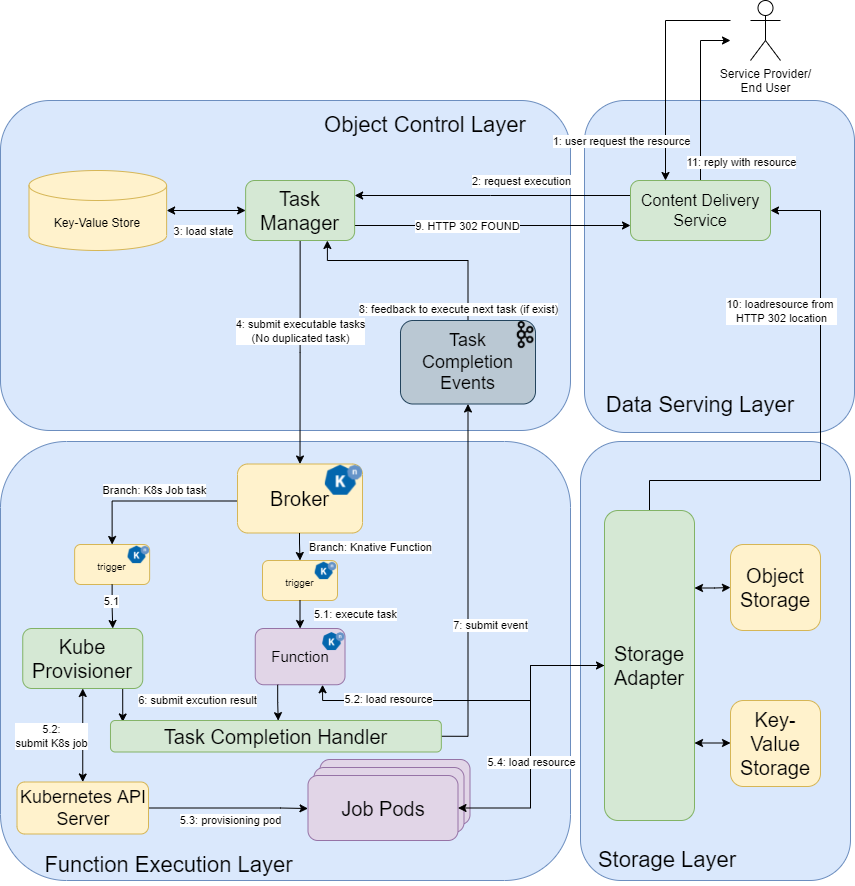

The diagram above was exported from draw.io. Its source (the exported page's mxGraphModel, read from the mxfile embedded in the PNG):
<mxGraphModel dx="1865" dy="1818" grid="1" gridSize="10" guides="1" tooltips="1" connect="1" arrows="1" fold="1" page="1" pageScale="1" pageWidth="827" pageHeight="1169" math="0" shadow="0">
  <root>
    <mxCell id="0" />
    <mxCell id="1" parent="0" />
    <mxCell id="2" value="" style="rounded=1;whiteSpace=wrap;html=1;strokeColor=#6c8ebf;fillColor=#dae8fc;" parent="1" vertex="1">
      <mxGeometry x="494" width="270" height="332" as="geometry" />
    </mxCell>
    <mxCell id="3" value="" style="rounded=1;whiteSpace=wrap;html=1;fillColor=#dae8fc;strokeColor=#6c8ebf;" parent="1" vertex="1">
      <mxGeometry x="-90" width="570" height="330" as="geometry" />
    </mxCell>
    <mxCell id="4" value="" style="rounded=1;whiteSpace=wrap;html=1;strokeColor=#6c8ebf;fillColor=#dae8fc;" parent="1" vertex="1">
      <mxGeometry x="490" y="341" width="270" height="439" as="geometry" />
    </mxCell>
    <mxCell id="5" value="" style="rounded=1;whiteSpace=wrap;html=1;strokeColor=#6c8ebf;fillColor=#dae8fc;" parent="1" vertex="1">
      <mxGeometry x="-90" y="341" width="570" height="439" as="geometry" />
    </mxCell>
    <mxCell id="6" value="&lt;div&gt;Function Execution&amp;nbsp;&lt;span&gt;Layer&lt;/span&gt;&lt;/div&gt;" style="text;html=1;strokeColor=none;fillColor=none;align=center;verticalAlign=middle;whiteSpace=wrap;rounded=0;fontSize=22;" parent="1" vertex="1">
      <mxGeometry x="-61.5" y="745" width="279" height="40" as="geometry" />
    </mxCell>
    <mxCell id="7" value="&lt;font style=&quot;font-size: 22px&quot;&gt;Storage Layer&lt;/font&gt;" style="text;html=1;strokeColor=none;fillColor=none;align=center;verticalAlign=middle;whiteSpace=wrap;rounded=0;fontSize=22;" parent="1" vertex="1">
      <mxGeometry x="494" y="745" width="166" height="30" as="geometry" />
    </mxCell>
    <mxCell id="8" value="&lt;font style=&quot;font-size: 22px&quot;&gt;Object Control Layer&lt;/font&gt;" style="text;html=1;strokeColor=none;fillColor=none;align=center;verticalAlign=middle;whiteSpace=wrap;rounded=0;fontSize=22;" parent="1" vertex="1">
      <mxGeometry x="210" y="10" width="250" height="30" as="geometry" />
    </mxCell>
    <mxCell id="DZC0j2qi3mUQKiAy01M3-158" style="edgeStyle=orthogonalEdgeStyle;rounded=0;orthogonalLoop=1;jettySize=auto;html=1;exitX=0.75;exitY=1;exitDx=0;exitDy=0;entryX=0.037;entryY=0.047;entryDx=0;entryDy=0;entryPerimeter=0;" parent="1" source="16" target="133" edge="1">
      <mxGeometry relative="1" as="geometry" />
    </mxCell>
    <mxCell id="16" value="&lt;span style=&quot;font-size: 20px&quot;&gt;Kube&lt;br&gt;&lt;/span&gt;&lt;span style=&quot;font-size: 20px&quot;&gt;Provisioner&lt;/span&gt;" style="rounded=1;whiteSpace=wrap;html=1;fillColor=#d5e8d4;strokeColor=#82b366;" parent="1" vertex="1">
      <mxGeometry x="-67.75" y="528" width="120" height="60" as="geometry" />
    </mxCell>
    <mxCell id="17" style="edgeStyle=orthogonalEdgeStyle;rounded=0;orthogonalLoop=1;jettySize=auto;html=1;exitX=1;exitY=0.5;exitDx=0;exitDy=0;fontSize=18;strokeWidth=1;entryX=0;entryY=0.508;entryDx=0;entryDy=0;entryPerimeter=0;" parent="1" source="18" target="27" edge="1">
      <mxGeometry relative="1" as="geometry">
        <Array as="points">
          <mxPoint x="190" y="707" />
        </Array>
        <mxPoint x="355.95" y="518" as="targetPoint" />
      </mxGeometry>
    </mxCell>
    <mxCell id="180" value="5.3: provisioning pod" style="edgeLabel;html=1;align=center;verticalAlign=middle;resizable=0;points=[];" parent="17" vertex="1" connectable="0">
      <mxGeometry x="0.1704" y="1" relative="1" as="geometry">
        <mxPoint x="-12" y="13" as="offset" />
      </mxGeometry>
    </mxCell>
    <mxCell id="18" value="&lt;span style=&quot;font-size: 18px;&quot;&gt;Kubernetes API Server&lt;/span&gt;" style="rounded=1;whiteSpace=wrap;html=1;fillColor=#fff2cc;strokeColor=#d6b656;fontSize=18;" parent="1" vertex="1">
      <mxGeometry x="-73.5" y="681.5" width="131.5" height="52" as="geometry" />
    </mxCell>
    <mxCell id="19" style="edgeStyle=orthogonalEdgeStyle;rounded=0;orthogonalLoop=1;jettySize=auto;html=1;startArrow=classic;startFill=1;strokeWidth=1;entryX=0.5;entryY=0;entryDx=0;entryDy=0;" parent="1" source="16" target="18" edge="1">
      <mxGeometry relative="1" as="geometry">
        <mxPoint x="202.5" y="308" as="sourcePoint" />
        <mxPoint x="218" y="470" as="targetPoint" />
        <Array as="points" />
      </mxGeometry>
    </mxCell>
    <mxCell id="179" value="5.2:&lt;br&gt;submit K8s job" style="edgeLabel;html=1;align=center;verticalAlign=middle;resizable=0;points=[];" parent="19" vertex="1" connectable="0">
      <mxGeometry x="-0.1555" relative="1" as="geometry">
        <mxPoint x="-32" y="8" as="offset" />
      </mxGeometry>
    </mxCell>
    <mxCell id="20" style="edgeStyle=orthogonalEdgeStyle;rounded=0;orthogonalLoop=1;jettySize=auto;html=1;exitX=0.5;exitY=0;exitDx=0;exitDy=0;entryX=1;entryY=0.5;entryDx=0;entryDy=0;" parent="1" source="21" target="35" edge="1">
      <mxGeometry relative="1" as="geometry">
        <Array as="points">
          <mxPoint x="559" y="380" />
          <mxPoint x="730" y="380" />
          <mxPoint x="730" y="110" />
        </Array>
      </mxGeometry>
    </mxCell>
    <mxCell id="188" value="10: loadresource from &lt;br&gt;HTTP 302 location" style="edgeLabel;html=1;align=center;verticalAlign=middle;resizable=0;points=[];" parent="20" vertex="1" connectable="0">
      <mxGeometry x="0.6775" relative="1" as="geometry">
        <mxPoint x="-40" y="66" as="offset" />
      </mxGeometry>
    </mxCell>
    <mxCell id="148" style="edgeStyle=orthogonalEdgeStyle;rounded=0;orthogonalLoop=1;jettySize=auto;html=1;exitX=0;exitY=0.5;exitDx=0;exitDy=0;entryX=0.75;entryY=1;entryDx=0;entryDy=0;" parent="1" source="21" target="116" edge="1">
      <mxGeometry relative="1" as="geometry">
        <Array as="points">
          <mxPoint x="440" y="565" />
          <mxPoint x="440" y="600" />
          <mxPoint x="232" y="600" />
        </Array>
      </mxGeometry>
    </mxCell>
    <mxCell id="196" value="5.2: load resource" style="edgeLabel;html=1;align=center;verticalAlign=middle;resizable=0;points=[];" parent="148" vertex="1" connectable="0">
      <mxGeometry x="0.5132" y="-2" relative="1" as="geometry">
        <mxPoint as="offset" />
      </mxGeometry>
    </mxCell>
    <mxCell id="DZC0j2qi3mUQKiAy01M3-167" style="edgeStyle=orthogonalEdgeStyle;rounded=0;orthogonalLoop=1;jettySize=auto;html=1;exitX=1;exitY=0.25;exitDx=0;exitDy=0;startArrow=classic;startFill=1;" parent="1" source="21" target="DZC0j2qi3mUQKiAy01M3-163" edge="1">
      <mxGeometry relative="1" as="geometry" />
    </mxCell>
    <mxCell id="DZC0j2qi3mUQKiAy01M3-168" style="edgeStyle=orthogonalEdgeStyle;rounded=0;orthogonalLoop=1;jettySize=auto;html=1;exitX=1;exitY=0.75;exitDx=0;exitDy=0;entryX=0;entryY=0.5;entryDx=0;entryDy=0;startArrow=classic;startFill=1;" parent="1" source="21" target="DZC0j2qi3mUQKiAy01M3-166" edge="1">
      <mxGeometry relative="1" as="geometry" />
    </mxCell>
    <mxCell id="21" value="&lt;span style=&quot;font-size: 20px&quot;&gt;Storage Adapter&lt;/span&gt;" style="rounded=1;whiteSpace=wrap;html=1;fillColor=#d5e8d4;strokeColor=#82b366;" parent="1" vertex="1">
      <mxGeometry x="514" y="410" width="90" height="310" as="geometry" />
    </mxCell>
    <mxCell id="22" style="edgeStyle=orthogonalEdgeStyle;rounded=0;orthogonalLoop=1;jettySize=auto;html=1;exitX=0.5;exitY=1;exitDx=0;exitDy=0;entryX=0.5;entryY=0;entryDx=0;entryDy=0;" parent="1" source="24" target="95" edge="1">
      <mxGeometry relative="1" as="geometry">
        <Array as="points" />
        <mxPoint x="209.6199999999999" y="185.5" as="targetPoint" />
      </mxGeometry>
    </mxCell>
    <mxCell id="173" value="4: submit executable tasks&lt;br&gt;(No duplicated task)" style="edgeLabel;html=1;align=center;verticalAlign=middle;resizable=0;points=[];" parent="22" vertex="1" connectable="0">
      <mxGeometry x="-0.2695" y="-2" relative="1" as="geometry">
        <mxPoint x="2" y="9" as="offset" />
      </mxGeometry>
    </mxCell>
    <mxCell id="192" style="edgeStyle=orthogonalEdgeStyle;rounded=0;orthogonalLoop=1;jettySize=auto;html=1;exitX=0;exitY=0.5;exitDx=0;exitDy=0;startArrow=classic;startFill=1;" parent="1" source="24" target="33" edge="1">
      <mxGeometry relative="1" as="geometry" />
    </mxCell>
    <mxCell id="194" value="3: load state" style="edgeLabel;html=1;align=center;verticalAlign=middle;resizable=0;points=[];" parent="192" vertex="1" connectable="0">
      <mxGeometry x="-0.2352" y="1" relative="1" as="geometry">
        <mxPoint x="-13" y="19" as="offset" />
      </mxGeometry>
    </mxCell>
    <mxCell id="193" style="edgeStyle=orthogonalEdgeStyle;rounded=0;orthogonalLoop=1;jettySize=auto;html=1;exitX=1;exitY=0.75;exitDx=0;exitDy=0;entryX=0;entryY=0.75;entryDx=0;entryDy=0;startArrow=none;startFill=0;" parent="1" source="24" target="35" edge="1">
      <mxGeometry relative="1" as="geometry" />
    </mxCell>
    <mxCell id="197" value="9. HTTP 302 FOUND" style="edgeLabel;html=1;align=center;verticalAlign=middle;resizable=0;points=[];" parent="193" vertex="1" connectable="0">
      <mxGeometry x="-0.1894" relative="1" as="geometry">
        <mxPoint as="offset" />
      </mxGeometry>
    </mxCell>
    <mxCell id="24" value="&lt;span style=&quot;font-size: 20px&quot;&gt;Task Manager&lt;/span&gt;" style="rounded=1;whiteSpace=wrap;html=1;fillColor=#d5e8d4;strokeColor=#82b366;" parent="1" vertex="1">
      <mxGeometry x="155.13" y="80" width="109" height="60" as="geometry" />
    </mxCell>
    <mxCell id="25" value="&lt;font style=&quot;font-size: 20px&quot;&gt;Worker Pods&lt;/font&gt;" style="rounded=1;whiteSpace=wrap;html=1;fillColor=#e1d5e7;strokeColor=#9673a6;" parent="1" vertex="1">
      <mxGeometry x="229.5" y="659" width="150" height="65" as="geometry" />
    </mxCell>
    <mxCell id="26" value="&lt;font style=&quot;font-size: 20px&quot;&gt;Worker Pods&lt;/font&gt;" style="rounded=1;whiteSpace=wrap;html=1;fillColor=#e1d5e7;strokeColor=#9673a6;" parent="1" vertex="1">
      <mxGeometry x="223.5" y="667" width="150" height="65" as="geometry" />
    </mxCell>
    <mxCell id="27" value="&lt;font style=&quot;font-size: 20px&quot;&gt;Job Pods&lt;/font&gt;" style="rounded=1;whiteSpace=wrap;html=1;fillColor=#e1d5e7;strokeColor=#9673a6;" parent="1" vertex="1">
      <mxGeometry x="217.5" y="675" width="150" height="65" as="geometry" />
    </mxCell>
    <mxCell id="29" style="edgeStyle=orthogonalEdgeStyle;rounded=0;orthogonalLoop=1;jettySize=auto;html=1;entryX=0.75;entryY=1;entryDx=0;entryDy=0;" parent="1" source="30" target="24" edge="1">
      <mxGeometry relative="1" as="geometry">
        <Array as="points">
          <mxPoint x="378" y="160" />
          <mxPoint x="237" y="160" />
        </Array>
      </mxGeometry>
    </mxCell>
    <mxCell id="185" value="8: feedback to execute next task (if exist)" style="edgeLabel;html=1;align=center;verticalAlign=middle;resizable=0;points=[];" parent="29" vertex="1" connectable="0">
      <mxGeometry x="-0.7011" y="1" relative="1" as="geometry">
        <mxPoint x="-9" y="21" as="offset" />
      </mxGeometry>
    </mxCell>
    <mxCell id="30" value="Task Completion Events" style="rounded=1;whiteSpace=wrap;html=1;fillColor=#bac8d3;strokeColor=#23445d;fontSize=18;verticalAlign=middle;" parent="1" vertex="1">
      <mxGeometry x="310" y="220" width="135" height="83.5" as="geometry" />
    </mxCell>
    <mxCell id="31" value="" style="shape=image;verticalLabelPosition=bottom;labelBackgroundColor=#ffffff;verticalAlign=top;aspect=fixed;imageAspect=0;image=https://content.linkedin.com/content/dam/engineering/en-us/blog/migrated/kafka-logo-no-text.png;" parent="1" vertex="1">
      <mxGeometry x="424.65999999999997" y="220" width="20.34" height="28.75" as="geometry" />
    </mxCell>
    <mxCell id="32" style="edgeStyle=orthogonalEdgeStyle;rounded=0;orthogonalLoop=1;jettySize=auto;html=1;fontSize=18;strokeWidth=1;entryX=1;entryY=0.5;entryDx=0;entryDy=0;startArrow=classic;startFill=1;exitX=0;exitY=0.5;exitDx=0;exitDy=0;" parent="1" source="21" target="27" edge="1">
      <mxGeometry relative="1" as="geometry">
        <mxPoint x="453.5" y="679.125" as="sourcePoint" />
        <mxPoint x="313.75" y="632.5" as="targetPoint" />
        <Array as="points">
          <mxPoint x="440" y="565" />
          <mxPoint x="440" y="708" />
        </Array>
      </mxGeometry>
    </mxCell>
    <mxCell id="195" value="5.4: load resource" style="edgeLabel;html=1;align=center;verticalAlign=middle;resizable=0;points=[];" parent="32" vertex="1" connectable="0">
      <mxGeometry x="0.1765" relative="1" as="geometry">
        <mxPoint as="offset" />
      </mxGeometry>
    </mxCell>
    <mxCell id="33" value="Key-Value Store" style="shape=cylinder3;whiteSpace=wrap;html=1;boundedLbl=1;backgroundOutline=1;size=15;fillColor=#fff2cc;strokeColor=#d6b656;" parent="1" vertex="1">
      <mxGeometry x="-61.5" y="70" width="137.62" height="80" as="geometry" />
    </mxCell>
    <mxCell id="34" style="edgeStyle=orthogonalEdgeStyle;rounded=0;orthogonalLoop=1;jettySize=auto;html=1;exitX=0;exitY=0.25;exitDx=0;exitDy=0;entryX=1;entryY=0.25;entryDx=0;entryDy=0;" parent="1" source="35" target="24" edge="1">
      <mxGeometry relative="1" as="geometry">
        <Array as="points">
          <mxPoint x="400" y="95" />
          <mxPoint x="400" y="95" />
        </Array>
      </mxGeometry>
    </mxCell>
    <mxCell id="169" value="2: request execution" style="edgeLabel;html=1;align=center;verticalAlign=middle;resizable=0;points=[];" parent="34" vertex="1" connectable="0">
      <mxGeometry x="-0.2471" y="1" relative="1" as="geometry">
        <mxPoint x="-6" y="-16" as="offset" />
      </mxGeometry>
    </mxCell>
    <mxCell id="198" style="edgeStyle=orthogonalEdgeStyle;rounded=0;orthogonalLoop=1;jettySize=auto;html=1;exitX=0.5;exitY=0;exitDx=0;exitDy=0;startArrow=none;startFill=0;" parent="1" source="35" edge="1">
      <mxGeometry relative="1" as="geometry">
        <mxPoint x="640" y="-60" as="targetPoint" />
        <Array as="points">
          <mxPoint x="610" y="-60" />
        </Array>
      </mxGeometry>
    </mxCell>
    <mxCell id="199" value="11: reply with resource" style="edgeLabel;html=1;align=center;verticalAlign=middle;resizable=0;points=[];" parent="198" vertex="1" connectable="0">
      <mxGeometry x="-0.7768" y="-2" relative="1" as="geometry">
        <mxPoint x="38" as="offset" />
      </mxGeometry>
    </mxCell>
    <mxCell id="35" value="Content Delivery Service" style="rounded=1;whiteSpace=wrap;html=1;fillColor=#d5e8d4;strokeColor=#82b366;fontSize=16;" parent="1" vertex="1">
      <mxGeometry x="540" y="80" width="140" height="60" as="geometry" />
    </mxCell>
    <mxCell id="36" value="Data Serving Layer" style="text;html=1;strokeColor=none;fillColor=none;align=center;verticalAlign=middle;whiteSpace=wrap;rounded=0;fontSize=22;" parent="1" vertex="1">
      <mxGeometry x="510" y="290" width="200" height="30" as="geometry" />
    </mxCell>
    <mxCell id="41" style="edgeStyle=orthogonalEdgeStyle;rounded=0;orthogonalLoop=1;jettySize=auto;html=1;entryX=0.25;entryY=0;entryDx=0;entryDy=0;" parent="1" target="35" edge="1">
      <mxGeometry relative="1" as="geometry">
        <mxPoint x="640" y="-80" as="sourcePoint" />
        <Array as="points">
          <mxPoint x="575" y="-80" />
        </Array>
      </mxGeometry>
    </mxCell>
    <mxCell id="165" value="1: user request the resource" style="edgeLabel;html=1;align=center;verticalAlign=middle;resizable=0;points=[];" parent="41" vertex="1" connectable="0">
      <mxGeometry x="-0.1316" y="-2" relative="1" as="geometry">
        <mxPoint x="-43" y="87" as="offset" />
      </mxGeometry>
    </mxCell>
    <mxCell id="42" value="Service Provider/&lt;br&gt;End User&lt;br&gt;" style="shape=umlActor;verticalLabelPosition=bottom;verticalAlign=top;html=1;outlineConnect=0;" parent="1" vertex="1">
      <mxGeometry x="660" y="-100" width="30" height="60" as="geometry" />
    </mxCell>
    <mxCell id="91" style="edgeStyle=orthogonalEdgeStyle;rounded=0;orthogonalLoop=1;jettySize=auto;html=1;startArrow=none;startFill=0;strokeWidth=1;entryX=0.5;entryY=0;entryDx=0;entryDy=0;" parent="1" target="153" edge="1">
      <mxGeometry relative="1" as="geometry">
        <Array as="points">
          <mxPoint x="22" y="401" />
        </Array>
        <mxPoint x="-60" y="580" as="targetPoint" />
        <mxPoint x="164" y="400.5" as="sourcePoint" />
      </mxGeometry>
    </mxCell>
    <mxCell id="190" value="Branch: K8s Job task" style="edgeLabel;html=1;align=center;verticalAlign=middle;resizable=0;points=[];" parent="91" vertex="1" connectable="0">
      <mxGeometry x="0.0029" y="-1" relative="1" as="geometry">
        <mxPoint x="-8" y="-10" as="offset" />
      </mxGeometry>
    </mxCell>
    <mxCell id="95" value="&lt;font style=&quot;font-size: 20px&quot;&gt;Broker&lt;br&gt;&lt;/font&gt;" style="rounded=1;whiteSpace=wrap;html=1;fillColor=#fff2cc;strokeColor=#d6b656;align=center;" parent="1" vertex="1">
      <mxGeometry x="147" y="363.5" width="125" height="69" as="geometry" />
    </mxCell>
    <mxCell id="101" value="" style="shape=image;verticalLabelPosition=bottom;labelBackgroundColor=#ffffff;verticalAlign=top;aspect=fixed;imageAspect=0;image=https://knative.dev/docs/images/logo/rgb/knative-logo-rgb.png;" parent="1" vertex="1">
      <mxGeometry x="234.85000000000002" y="364.75" width="37.15" height="30" as="geometry" />
    </mxCell>
    <mxCell id="110" style="edgeStyle=orthogonalEdgeStyle;rounded=0;orthogonalLoop=1;jettySize=auto;html=1;entryX=0.5;entryY=0;entryDx=0;entryDy=0;fontSize=18;" parent="1" target="113" edge="1">
      <mxGeometry relative="1" as="geometry">
        <mxPoint x="208.99999999999955" y="432.5" as="sourcePoint" />
        <Array as="points">
          <mxPoint x="209" y="442.5" />
        </Array>
        <mxPoint x="209.6300000000001" y="472.5" as="targetPoint" />
      </mxGeometry>
    </mxCell>
    <mxCell id="191" value="Branch: Knative Function" style="edgeLabel;html=1;align=center;verticalAlign=middle;resizable=0;points=[];" parent="110" vertex="1" connectable="0">
      <mxGeometry relative="1" as="geometry">
        <mxPoint x="70" as="offset" />
      </mxGeometry>
    </mxCell>
    <mxCell id="111" value="" style="group;fontSize=11;" parent="1" vertex="1" connectable="0">
      <mxGeometry x="172" y="460" width="75" height="40" as="geometry" />
    </mxCell>
    <mxCell id="112" value="" style="group" parent="111" vertex="1" connectable="0">
      <mxGeometry width="75" height="40" as="geometry" />
    </mxCell>
    <mxCell id="113" value="&lt;font&gt;&lt;span style=&quot;font-size: 10px&quot;&gt;trigger&lt;/span&gt;&lt;br style=&quot;font-size: 15px&quot;&gt;&lt;/font&gt;" style="rounded=1;whiteSpace=wrap;html=1;fillColor=#fff2cc;strokeColor=#d6b656;align=center;fontSize=15;" parent="112" vertex="1">
      <mxGeometry width="75" height="40" as="geometry" />
    </mxCell>
    <mxCell id="114" value="" style="shape=image;verticalLabelPosition=bottom;labelBackgroundColor=#ffffff;verticalAlign=top;aspect=fixed;imageAspect=0;image=https://knative.dev/docs/images/logo/rgb/knative-logo-rgb.png;" parent="112" vertex="1">
      <mxGeometry x="52.710000000000015" y="1.7391304347826086" width="21.53623188405797" height="17.391304347826086" as="geometry" />
    </mxCell>
    <mxCell id="115" value="" style="group;fontSize=15;" parent="1" vertex="1" connectable="0">
      <mxGeometry x="164.75" y="528" width="89.75" height="56.25" as="geometry" />
    </mxCell>
    <mxCell id="116" value="&lt;span style=&quot;font-size: 15px&quot;&gt;Function&lt;/span&gt;" style="rounded=1;whiteSpace=wrap;html=1;fillColor=#e1d5e7;strokeColor=#9673a6;" parent="115" vertex="1">
      <mxGeometry width="89.75000000000001" height="56.25" as="geometry" />
    </mxCell>
    <mxCell id="117" value="" style="shape=image;verticalLabelPosition=bottom;labelBackgroundColor=#ffffff;verticalAlign=top;aspect=fixed;imageAspect=0;image=https://knative.dev/docs/images/logo/rgb/knative-logo-rgb.png;" parent="115" vertex="1">
      <mxGeometry x="67.52191666666668" y="4.110576923076923" width="22.228083333333334" height="17.950000000000003" as="geometry" />
    </mxCell>
    <mxCell id="118" style="edgeStyle=orthogonalEdgeStyle;rounded=0;orthogonalLoop=1;jettySize=auto;html=1;entryX=0.5;entryY=0;entryDx=0;entryDy=0;fontSize=15;" parent="1" source="113" target="116" edge="1">
      <mxGeometry relative="1" as="geometry" />
    </mxCell>
    <mxCell id="183" value="5.1: execute task" style="edgeLabel;html=1;align=center;verticalAlign=middle;resizable=0;points=[];" parent="118" vertex="1" connectable="0">
      <mxGeometry x="-0.4604" y="1" relative="1" as="geometry">
        <mxPoint x="54" y="5" as="offset" />
      </mxGeometry>
    </mxCell>
    <mxCell id="132" style="edgeStyle=orthogonalEdgeStyle;rounded=0;orthogonalLoop=1;jettySize=auto;html=1;exitX=1;exitY=0.5;exitDx=0;exitDy=0;entryX=0.5;entryY=1;entryDx=0;entryDy=0;fontSize=15;startArrow=none;startFill=0;" parent="1" source="133" target="30" edge="1">
      <mxGeometry relative="1" as="geometry">
        <mxPoint x="414.9999999999998" y="476" as="targetPoint" />
      </mxGeometry>
    </mxCell>
    <mxCell id="182" value="7: submit event" style="edgeLabel;html=1;align=center;verticalAlign=middle;resizable=0;points=[];" parent="132" vertex="1" connectable="0">
      <mxGeometry x="-0.0852" y="1" relative="1" as="geometry">
        <mxPoint x="23" y="26" as="offset" />
      </mxGeometry>
    </mxCell>
    <mxCell id="133" value="&lt;span style=&quot;font-size: 20px&quot;&gt;Task Completion Handler&lt;/span&gt;" style="rounded=1;whiteSpace=wrap;html=1;fillColor=#d5e8d4;strokeColor=#82b366;" parent="1" vertex="1">
      <mxGeometry x="20" y="620" width="330.82" height="31.5" as="geometry" />
    </mxCell>
    <mxCell id="135" style="edgeStyle=orthogonalEdgeStyle;rounded=0;orthogonalLoop=1;jettySize=auto;html=1;exitX=0.25;exitY=1;exitDx=0;exitDy=0;fontSize=15;startArrow=none;startFill=0;entryX=0.507;entryY=0.005;entryDx=0;entryDy=0;entryPerimeter=0;" parent="1" source="116" target="133" edge="1">
      <mxGeometry relative="1" as="geometry">
        <mxPoint x="185" y="620" as="targetPoint" />
        <Array as="points">
          <mxPoint x="187" y="602" />
          <mxPoint x="188" y="602" />
        </Array>
      </mxGeometry>
    </mxCell>
    <mxCell id="184" value="6: submit excution result" style="edgeLabel;html=1;align=center;verticalAlign=middle;resizable=0;points=[];" parent="135" vertex="1" connectable="0">
      <mxGeometry x="-0.435" y="2" relative="1" as="geometry">
        <mxPoint x="-83" y="5" as="offset" />
      </mxGeometry>
    </mxCell>
    <mxCell id="151" value="" style="group;fontSize=11;" parent="1" vertex="1" connectable="0">
      <mxGeometry x="-15.120000000000001" y="444" width="75" height="40" as="geometry" />
    </mxCell>
    <mxCell id="152" value="" style="group" parent="151" vertex="1" connectable="0">
      <mxGeometry width="75" height="40" as="geometry" />
    </mxCell>
    <mxCell id="153" value="&lt;font&gt;&lt;span style=&quot;font-size: 10px&quot;&gt;trigger&lt;/span&gt;&lt;br style=&quot;font-size: 15px&quot;&gt;&lt;/font&gt;" style="rounded=1;whiteSpace=wrap;html=1;fillColor=#fff2cc;strokeColor=#d6b656;align=center;fontSize=15;" parent="152" vertex="1">
      <mxGeometry x="-0.75" width="75" height="40" as="geometry" />
    </mxCell>
    <mxCell id="154" value="" style="shape=image;verticalLabelPosition=bottom;labelBackgroundColor=#ffffff;verticalAlign=top;aspect=fixed;imageAspect=0;image=https://knative.dev/docs/images/logo/rgb/knative-logo-rgb.png;" parent="152" vertex="1">
      <mxGeometry x="52.710000000000015" y="1.7391304347826086" width="21.53623188405797" height="17.391304347826086" as="geometry" />
    </mxCell>
    <mxCell id="156" style="edgeStyle=orthogonalEdgeStyle;rounded=0;orthogonalLoop=1;jettySize=auto;html=1;exitX=0.5;exitY=1;exitDx=0;exitDy=0;entryX=0.75;entryY=0;entryDx=0;entryDy=0;" parent="1" source="153" target="16" edge="1">
      <mxGeometry relative="1" as="geometry">
        <mxPoint x="-8" y="540" as="targetPoint" />
      </mxGeometry>
    </mxCell>
    <mxCell id="178" value="5.1" style="edgeLabel;html=1;align=center;verticalAlign=middle;resizable=0;points=[];" parent="156" vertex="1" connectable="0">
      <mxGeometry x="-0.254" y="-1" relative="1" as="geometry">
        <mxPoint as="offset" />
      </mxGeometry>
    </mxCell>
    <mxCell id="DZC0j2qi3mUQKiAy01M3-163" value="&lt;span style=&quot;font-size: 20px&quot;&gt;Object Storage&lt;/span&gt;" style="rounded=1;whiteSpace=wrap;html=1;fillColor=#fff2cc;strokeColor=#d6b656;" parent="1" vertex="1">
      <mxGeometry x="640" y="444" width="90" height="86" as="geometry" />
    </mxCell>
    <mxCell id="DZC0j2qi3mUQKiAy01M3-166" value="&lt;span style=&quot;font-size: 20px&quot;&gt;Key-Value Storage&lt;/span&gt;" style="rounded=1;whiteSpace=wrap;html=1;fillColor=#fff2cc;strokeColor=#d6b656;" parent="1" vertex="1">
      <mxGeometry x="640" y="600" width="90" height="86" as="geometry" />
    </mxCell>
  </root>
</mxGraphModel>